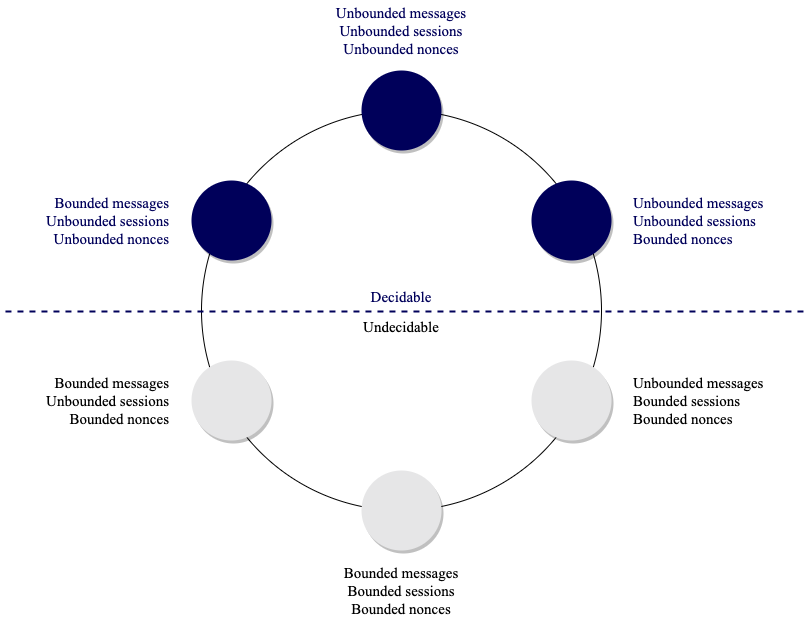

The diagram above was exported from draw.io. Its source (the exported page's mxGraphModel, read from the mxfile embedded in the PNG):
<mxGraphModel dx="1053" dy="650" grid="1" gridSize="10" guides="1" tooltips="1" connect="1" arrows="1" fold="1" page="1" pageScale="1" pageWidth="1169" pageHeight="827" background="#ffffff" math="0" shadow="0">
  <root>
    <mxCell id="0" />
    <mxCell id="1" parent="0" />
    <mxCell id="22" value="" style="group" vertex="1" connectable="0" parent="1">
      <mxGeometry x="160" y="50" width="801.9607364430148" height="620" as="geometry" />
    </mxCell>
    <mxCell id="6" value="" style="ellipse;whiteSpace=wrap;html=1;aspect=fixed;fillColor=none;strokeColor=#000000;movable=1;resizable=1;rotatable=1;deletable=1;editable=1;connectable=1;" vertex="1" parent="22">
      <mxGeometry x="200" y="110" width="400" height="400" as="geometry" />
    </mxCell>
    <mxCell id="3" value="" style="ellipse;whiteSpace=wrap;html=1;aspect=fixed;strokeColor=none;fillColor=#00005A;shadow=1;movable=1;resizable=1;rotatable=1;deletable=1;editable=1;connectable=1;" vertex="1" parent="22">
      <mxGeometry x="190" y="180" width="80" height="80" as="geometry" />
    </mxCell>
    <mxCell id="4" value="" style="ellipse;whiteSpace=wrap;html=1;aspect=fixed;fillColor=#00005A;strokeColor=none;shadow=1;movable=1;resizable=1;rotatable=1;deletable=1;editable=1;connectable=1;" vertex="1" parent="22">
      <mxGeometry x="530" y="180" width="80" height="80" as="geometry" />
    </mxCell>
    <mxCell id="5" value="" style="ellipse;whiteSpace=wrap;html=1;aspect=fixed;fillColor=#00005A;strokeColor=none;shadow=1;movable=1;resizable=1;rotatable=1;deletable=1;editable=1;connectable=1;" vertex="1" parent="22">
      <mxGeometry x="360" y="70" width="80" height="80" as="geometry" />
    </mxCell>
    <mxCell id="7" value="" style="ellipse;whiteSpace=wrap;html=1;aspect=fixed;fillColor=#E6E6E7;strokeColor=none;shadow=1;movable=1;resizable=1;rotatable=1;deletable=1;editable=1;connectable=1;" vertex="1" parent="22">
      <mxGeometry x="190" y="360" width="80" height="80" as="geometry" />
    </mxCell>
    <mxCell id="8" value="" style="ellipse;whiteSpace=wrap;html=1;aspect=fixed;fillColor=#E6E6E7;strokeColor=none;shadow=1;movable=1;resizable=1;rotatable=1;deletable=1;editable=1;connectable=1;" vertex="1" parent="22">
      <mxGeometry x="530" y="360" width="80" height="80" as="geometry" />
    </mxCell>
    <mxCell id="9" value="" style="ellipse;whiteSpace=wrap;html=1;aspect=fixed;fillColor=#E6E6E7;strokeColor=none;shadow=1;movable=1;resizable=1;rotatable=1;deletable=1;editable=1;connectable=1;" vertex="1" parent="22">
      <mxGeometry x="360" y="470" width="80" height="80" as="geometry" />
    </mxCell>
    <mxCell id="11" value="Unbounded messages&lt;br style=&quot;font-size: 15px;&quot;&gt;Unbounded sessions&lt;br style=&quot;font-size: 15px;&quot;&gt;Bounded nonces" style="text;html=1;strokeColor=none;fillColor=none;align=left;verticalAlign=middle;whiteSpace=wrap;rounded=0;fontFamily=Times New Roman;fontSize=15;fontColor=#00005A;movable=1;resizable=1;rotatable=1;deletable=1;editable=1;connectable=1;" vertex="1" parent="22">
      <mxGeometry x="630" y="190" width="140" height="60" as="geometry" />
    </mxCell>
    <mxCell id="12" value="Unbounded messages&lt;br style=&quot;font-size: 15px;&quot;&gt;Bounded sessions&lt;br style=&quot;font-size: 15px;&quot;&gt;Bounded nonces" style="text;html=1;strokeColor=none;fillColor=none;align=left;verticalAlign=middle;whiteSpace=wrap;rounded=0;fontFamily=Times New Roman;fontSize=15;fontColor=#000000;movable=1;resizable=1;rotatable=1;deletable=1;editable=1;connectable=1;" vertex="1" parent="22">
      <mxGeometry x="630" y="370" width="140" height="60" as="geometry" />
    </mxCell>
    <mxCell id="13" value="Bounded messages&lt;br style=&quot;font-size: 15px;&quot;&gt;Bounded sessions&lt;br style=&quot;font-size: 15px;&quot;&gt;Bounded nonces" style="text;html=1;strokeColor=none;fillColor=none;align=center;verticalAlign=middle;whiteSpace=wrap;rounded=0;fontFamily=Times New Roman;fontSize=15;fontColor=#000000;movable=1;resizable=1;rotatable=1;deletable=1;editable=1;connectable=1;" vertex="1" parent="22">
      <mxGeometry x="330" y="560" width="140" height="60" as="geometry" />
    </mxCell>
    <mxCell id="14" value="Bounded messages&lt;br style=&quot;font-size: 15px;&quot;&gt;&lt;div style=&quot;&quot;&gt;&lt;span style=&quot;&quot;&gt;Unbounded sessions&lt;/span&gt;&lt;/div&gt;Bounded nonces" style="text;html=1;strokeColor=none;fillColor=none;align=right;verticalAlign=middle;whiteSpace=wrap;rounded=0;fontFamily=Times New Roman;fontSize=15;labelBackgroundColor=none;fontColor=#000000;movable=1;resizable=1;rotatable=1;deletable=1;editable=1;connectable=1;" vertex="1" parent="22">
      <mxGeometry x="30" y="370" width="140" height="60" as="geometry" />
    </mxCell>
    <mxCell id="15" value="Bounded messages&lt;br style=&quot;font-size: 15px;&quot;&gt;&lt;div style=&quot;&quot;&gt;&lt;span style=&quot;background-color: initial;&quot;&gt;Unbounded sessions&lt;/span&gt;&lt;/div&gt;Unbounded nonces" style="text;html=1;strokeColor=none;fillColor=none;align=right;verticalAlign=middle;whiteSpace=wrap;rounded=0;fontFamily=Times New Roman;fontSize=15;fontColor=#00005A;movable=1;resizable=1;rotatable=1;deletable=1;editable=1;connectable=1;" vertex="1" parent="22">
      <mxGeometry x="30" y="190" width="140" height="60" as="geometry" />
    </mxCell>
    <mxCell id="16" value="Unbounded messages&lt;br style=&quot;font-size: 15px;&quot;&gt;Unbounded sessions&lt;br style=&quot;font-size: 15px;&quot;&gt;Unbounded nonces" style="text;html=1;strokeColor=none;fillColor=none;align=center;verticalAlign=middle;whiteSpace=wrap;rounded=0;fontFamily=Times New Roman;fontSize=15;fontColor=#00005A;movable=1;resizable=1;rotatable=1;deletable=1;editable=1;connectable=1;" vertex="1" parent="22">
      <mxGeometry x="330" width="140" height="60" as="geometry" />
    </mxCell>
    <mxCell id="17" value="" style="endArrow=none;dashed=1;html=1;strokeWidth=2;fontFamily=Times New Roman;fontSize=15;strokeColor=#00005A;movable=1;resizable=1;rotatable=1;deletable=1;editable=1;connectable=1;" edge="1" parent="22">
      <mxGeometry width="50" height="50" relative="1" as="geometry">
        <mxPoint x="801.9607364430148" y="311" as="sourcePoint" />
        <mxPoint y="311" as="targetPoint" />
      </mxGeometry>
    </mxCell>
    <mxCell id="19" value="Decidable" style="text;html=1;strokeColor=none;fillColor=none;align=center;verticalAlign=middle;whiteSpace=wrap;rounded=0;fontFamily=Times New Roman;fontSize=15;fontColor=#00005A;movable=1;resizable=1;rotatable=1;deletable=1;editable=1;connectable=1;" vertex="1" parent="22">
      <mxGeometry x="370" y="281" width="60" height="30" as="geometry" />
    </mxCell>
    <mxCell id="21" value="Undecidable" style="text;html=1;strokeColor=none;fillColor=none;align=center;verticalAlign=middle;whiteSpace=wrap;rounded=0;fontFamily=Times New Roman;fontSize=15;fontColor=#000000;movable=1;resizable=1;rotatable=1;deletable=1;editable=1;connectable=1;" vertex="1" parent="22">
      <mxGeometry x="370" y="311" width="60" height="30" as="geometry" />
    </mxCell>
  </root>
</mxGraphModel>